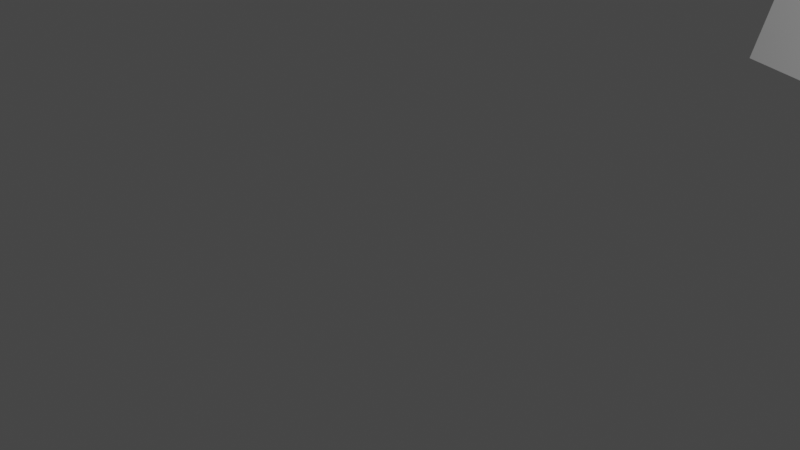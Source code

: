 # Source: 20210726_graph_editor_modifier_stepped_interpolation_modifier_blend_in_0001.blend  (saved by Blender 2.93.20; exported with 4.5.12 LTS)
import bpy
from mathutils import Matrix  # noqa: F401  (used for matrix-valued properties, if any)

bpy.ops.wm.read_factory_settings(use_empty=True)
scene = bpy.context.scene
scene.name = 'Scene'

# ---- collections
col_collection = bpy.data.collections.new('Collection'); scene.collection.children.link(col_collection)

# ---- materials (node trees are filled in below, after node groups)
mat_material = bpy.data.materials.new('Material')
mat_material.alpha_threshold = 0.0
mat_material.use_transparent_shadow = False
mat_material.line_color = (0.0, 0.0, 0.0, 1.0)

# ---- material node trees
mat_material.use_nodes = True; mat_material.node_tree.nodes.clear()
_N = mat_material.node_tree.nodes; _L = mat_material.node_tree.links
n0 = _N.new('ShaderNodeOutputMaterial'); n0.name = 'Material Output'; n0.location = (300, 300)
n1 = _N.new('ShaderNodeBsdfPrincipled'); n1.name = 'Principled BSDF'; n1.location = (10, 300)
n1.distribution = 'GGX'
n1.subsurface_method = 'BURLEY'
n1.inputs[2].default_value = 0.4
n1.inputs[3].default_value = 1.45
n1.inputs[27].default_value = (0.0, 0.0, 0.0, 1.0)
n1.inputs[28].default_value = 1.0
_L.new(n1.outputs[0], n0.inputs[0])
n0.is_active_output = True

# ---- world
world_world = bpy.data.worlds.new('World'); scene.world = world_world
world_world.use_nodes = True; world_world.node_tree.nodes.clear()
_N = world_world.node_tree.nodes; _L = world_world.node_tree.links
n0 = _N.new('ShaderNodeOutputWorld'); n0.name = 'World Output'; n0.location = (300, 300)
n1 = _N.new('ShaderNodeBackground'); n1.name = 'Background'; n1.location = (10, 300)
n1.inputs[0].default_value = (0.05088, 0.05088, 0.05088, 1.0)
_L.new(n1.outputs[0], n0.inputs[0])
n0.is_active_output = True
world_world.color = (0.05088, 0.05088, 0.05088)
world_world.use_sun_shadow = False
world_world.sun_shadow_jitter_overblur = 0.0

# ---- cameras
cam_camera = bpy.data.cameras.new('Camera')
cam_camera.clip_end = 100.0
cam_camera.ortho_scale = 7.314

# ---- lights
light_light = bpy.data.lights.new('Light', 'POINT')
light_light.transmission_factor = 0.0
light_light.energy = 1000.0
light_light.shadow_soft_size = 0.1
light_light.shadow_maximum_resolution = 0.006
light_light.use_absolute_resolution = True

# ---- meshes
me_cube = bpy.data.meshes.new('Cube')
me_cube.from_pydata([(1.0, 1.0, 1.0), (1.0, 1.0, -1.0), (1.0, -1.0, 1.0), (1.0, -1.0, -1.0), (-1.0, 1.0, 1.0), (-1.0, 1.0, -1.0), (-1.0, -1.0, 1.0), (-1.0, -1.0, -1.0)], [], [(0, 4, 6, 2), (3, 2, 6, 7), (7, 6, 4, 5), (5, 1, 3, 7), (1, 0, 2, 3), (5, 4, 0, 1)])
_uv = me_cube.uv_layers.new(name='UVMap')
_uv.uv.foreach_set('vector', [0.625, 0.5, 0.875, 0.5, 0.875, 0.75, 0.625, 0.75, 0.375, 0.75, 0.625, 0.75, 0.625, 1.0, 0.375, 1.0, 0.375, 0.0, 0.625, 0.0, 0.625, 0.25, 0.375, 0.25, 0.125, 0.5, 0.375, 0.5, 0.375, 0.75, 0.125, 0.75, 0.375, 0.5, 0.625, 0.5, 0.625, 0.75, 0.375, 0.75, 0.375, 0.25, 0.625, 0.25, 0.625, 0.5, 0.375, 0.5])
me_cube.materials.append(mat_material)
me_cube.use_remesh_preserve_volume = False
me_cube.use_remesh_preserve_attributes = False
me_cube.use_mirror_vertex_groups = False
me_cube.update()

# ---- objects
ob_cube = bpy.data.objects.new('Cube', me_cube)
ob_light = bpy.data.objects.new('Light', light_light)
ob_camera = bpy.data.objects.new('Camera', cam_camera)

# ---- transforms, parenting, visibility, modifiers, constraints
ob_cube.location = (0.0, 9.925, 0.0)
ob_cube.rotation_euler = (-0.298, 0.09495, -0.1556)
ob_cube.lock_rotations_4d = False
ob_cube.empty_display_type = 'ARROWS'
ob_cube.lineart.crease_threshold = 0.0
ob_light.location = (4.076, 1.005, 5.904)
ob_light.rotation_euler = (0.6503, 0.05522, 1.866)
ob_light.lock_rotations_4d = False
ob_light.empty_display_type = 'ARROWS'
ob_light.color = (0.0, 0.0, 0.0, 0.0)
ob_light.lineart.crease_threshold = 0.0
ob_camera.location = (7.359, -6.926, 4.958)
ob_camera.rotation_euler = (1.109, 0.0, 0.8149)
ob_camera.lock_rotations_4d = False
ob_camera.empty_display_type = 'ARROWS'
ob_camera.color = (0.0, 0.0, 0.0, 0.0)
ob_camera.display_type = 'WIRE'
ob_camera.lineart.crease_threshold = 0.0

# ---- collection membership
col_collection.objects.link(ob_cube)
col_collection.objects.link(ob_light)
col_collection.objects.link(ob_camera)

# ---- scene / render settings (as saved in the file)
scene.camera = ob_camera
scene.frame_start = 1; scene.frame_end = 100; scene.frame_set(98)
scene.render.engine = 'BLENDER_EEVEE_NEXT'
scene.cycles.use_denoising = False
scene.cycles.samples = 128
scene.cycles.sampling_pattern = 'TABULATED_SOBOL'
scene.cycles.use_adaptive_sampling = False
scene.cycles.use_light_tree = False
scene.view_settings.view_transform = 'Filmic'
bpy.context.view_layer.update()
